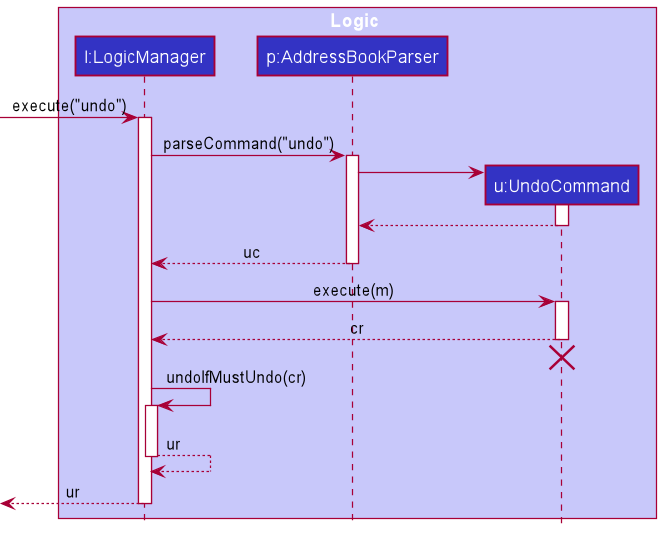

The diagram above was rendered by PlantUML. Its source (embedded in the PNG):
@startuml
!include style.puml

box Logic LOGIC_COLOR_T1
participant "l:LogicManager" as LogicManager LOGIC_COLOR
participant "p:AddressBookParser" as AddressBookParser LOGIC_COLOR
participant "u:UndoCommand" as UndoCommand LOGIC_COLOR
end box

[-> LogicManager : execute("undo")
activate LogicManager

LogicManager -> AddressBookParser : parseCommand("undo")
activate AddressBookParser

create UndoCommand
AddressBookParser -> UndoCommand
activate UndoCommand

UndoCommand --> AddressBookParser
deactivate UndoCommand

AddressBookParser --> LogicManager : uc
deactivate AddressBookParser

LogicManager -> UndoCommand : execute(m)
activate UndoCommand

UndoCommand --> LogicManager : cr
deactivate UndoCommand
UndoCommand -[hidden]-> LogicManager
destroy UndoCommand

LogicManager -> LogicManager : undoIfMustUndo(cr)
activate LogicManager

LogicManager --> LogicManager : ur
deactivate

[<--LogicManager : ur
deactivate LogicManager
@enduml